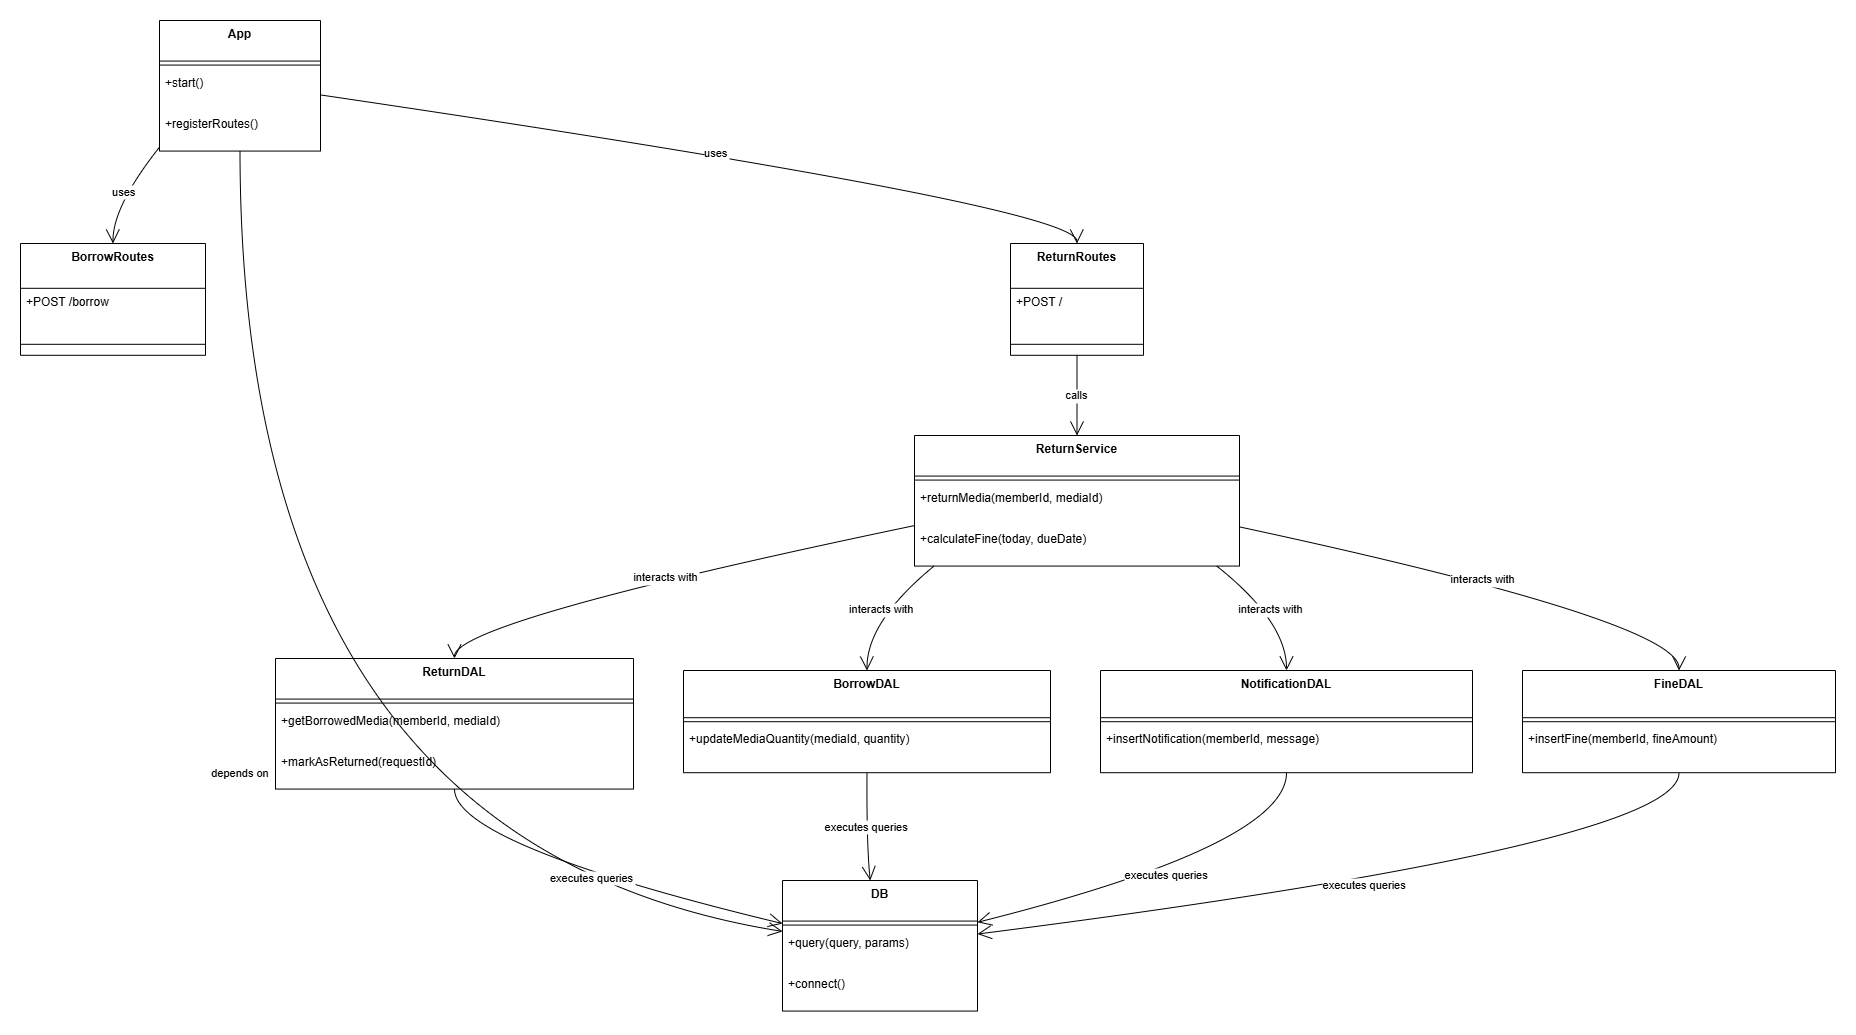

The diagram above was exported from draw.io. Its source (the exported page's mxGraphModel, read from the mxfile embedded in the PNG):
<mxGraphModel dx="1468" dy="886" grid="1" gridSize="10" guides="1" tooltips="1" connect="1" arrows="1" fold="1" page="1" pageScale="1" pageWidth="850" pageHeight="1100" math="0" shadow="0">
  <root>
    <mxCell id="0" />
    <mxCell id="1" parent="0" />
    <mxCell id="GO-R3vR4AVXqFH4SXMIs-1" value="App" style="swimlane;fontStyle=1;align=center;verticalAlign=top;childLayout=stackLayout;horizontal=1;startSize=40.57142857142857;horizontalStack=0;resizeParent=1;resizeParentMax=0;resizeLast=0;collapsible=0;marginBottom=0;" vertex="1" parent="1">
      <mxGeometry x="159" y="20" width="161" height="130.57142857142856" as="geometry" />
    </mxCell>
    <mxCell id="GO-R3vR4AVXqFH4SXMIs-2" style="line;strokeWidth=1;fillColor=none;align=left;verticalAlign=middle;spacingTop=-1;spacingLeft=3;spacingRight=3;rotatable=0;labelPosition=right;points=[];portConstraint=eastwest;strokeColor=inherit;" vertex="1" parent="GO-R3vR4AVXqFH4SXMIs-1">
      <mxGeometry y="40.57142857142857" width="161" height="8" as="geometry" />
    </mxCell>
    <mxCell id="GO-R3vR4AVXqFH4SXMIs-3" value="+start()" style="text;strokeColor=none;fillColor=none;align=left;verticalAlign=top;spacingLeft=4;spacingRight=4;overflow=hidden;rotatable=0;points=[[0,0.5],[1,0.5]];portConstraint=eastwest;" vertex="1" parent="GO-R3vR4AVXqFH4SXMIs-1">
      <mxGeometry y="48.57142857142857" width="161" height="41" as="geometry" />
    </mxCell>
    <mxCell id="GO-R3vR4AVXqFH4SXMIs-4" value="+registerRoutes()" style="text;strokeColor=none;fillColor=none;align=left;verticalAlign=top;spacingLeft=4;spacingRight=4;overflow=hidden;rotatable=0;points=[[0,0.5],[1,0.5]];portConstraint=eastwest;" vertex="1" parent="GO-R3vR4AVXqFH4SXMIs-1">
      <mxGeometry y="89.57142857142857" width="161" height="41" as="geometry" />
    </mxCell>
    <mxCell id="GO-R3vR4AVXqFH4SXMIs-5" value="BorrowRoutes" style="swimlane;fontStyle=1;align=center;verticalAlign=top;childLayout=stackLayout;horizontal=1;startSize=44.8;horizontalStack=0;resizeParent=1;resizeParentMax=0;resizeLast=0;collapsible=0;marginBottom=0;" vertex="1" parent="1">
      <mxGeometry x="20" y="243" width="185" height="111.8" as="geometry" />
    </mxCell>
    <mxCell id="GO-R3vR4AVXqFH4SXMIs-6" value="+POST /borrow" style="text;strokeColor=none;fillColor=none;align=left;verticalAlign=top;spacingLeft=4;spacingRight=4;overflow=hidden;rotatable=0;points=[[0,0.5],[1,0.5]];portConstraint=eastwest;" vertex="1" parent="GO-R3vR4AVXqFH4SXMIs-5">
      <mxGeometry y="44.8" width="185" height="45" as="geometry" />
    </mxCell>
    <mxCell id="GO-R3vR4AVXqFH4SXMIs-7" style="line;strokeWidth=1;fillColor=none;align=left;verticalAlign=middle;spacingTop=-1;spacingLeft=3;spacingRight=3;rotatable=0;labelPosition=right;points=[];portConstraint=eastwest;strokeColor=inherit;" vertex="1" parent="GO-R3vR4AVXqFH4SXMIs-5">
      <mxGeometry y="89.8" width="185" height="22" as="geometry" />
    </mxCell>
    <mxCell id="GO-R3vR4AVXqFH4SXMIs-8" value="ReturnRoutes" style="swimlane;fontStyle=1;align=center;verticalAlign=top;childLayout=stackLayout;horizontal=1;startSize=44.8;horizontalStack=0;resizeParent=1;resizeParentMax=0;resizeLast=0;collapsible=0;marginBottom=0;" vertex="1" parent="1">
      <mxGeometry x="1010" y="243" width="133" height="111.8" as="geometry" />
    </mxCell>
    <mxCell id="GO-R3vR4AVXqFH4SXMIs-9" value="+POST /" style="text;strokeColor=none;fillColor=none;align=left;verticalAlign=top;spacingLeft=4;spacingRight=4;overflow=hidden;rotatable=0;points=[[0,0.5],[1,0.5]];portConstraint=eastwest;" vertex="1" parent="GO-R3vR4AVXqFH4SXMIs-8">
      <mxGeometry y="44.8" width="133" height="45" as="geometry" />
    </mxCell>
    <mxCell id="GO-R3vR4AVXqFH4SXMIs-10" style="line;strokeWidth=1;fillColor=none;align=left;verticalAlign=middle;spacingTop=-1;spacingLeft=3;spacingRight=3;rotatable=0;labelPosition=right;points=[];portConstraint=eastwest;strokeColor=inherit;" vertex="1" parent="GO-R3vR4AVXqFH4SXMIs-8">
      <mxGeometry y="89.8" width="133" height="22" as="geometry" />
    </mxCell>
    <mxCell id="GO-R3vR4AVXqFH4SXMIs-11" value="ReturnService" style="swimlane;fontStyle=1;align=center;verticalAlign=top;childLayout=stackLayout;horizontal=1;startSize=40.57142857142857;horizontalStack=0;resizeParent=1;resizeParentMax=0;resizeLast=0;collapsible=0;marginBottom=0;" vertex="1" parent="1">
      <mxGeometry x="914" y="435" width="325" height="130.57142857142856" as="geometry" />
    </mxCell>
    <mxCell id="GO-R3vR4AVXqFH4SXMIs-12" style="line;strokeWidth=1;fillColor=none;align=left;verticalAlign=middle;spacingTop=-1;spacingLeft=3;spacingRight=3;rotatable=0;labelPosition=right;points=[];portConstraint=eastwest;strokeColor=inherit;" vertex="1" parent="GO-R3vR4AVXqFH4SXMIs-11">
      <mxGeometry y="40.57142857142857" width="325" height="8" as="geometry" />
    </mxCell>
    <mxCell id="GO-R3vR4AVXqFH4SXMIs-13" value="+returnMedia(memberId, mediaId)" style="text;strokeColor=none;fillColor=none;align=left;verticalAlign=top;spacingLeft=4;spacingRight=4;overflow=hidden;rotatable=0;points=[[0,0.5],[1,0.5]];portConstraint=eastwest;" vertex="1" parent="GO-R3vR4AVXqFH4SXMIs-11">
      <mxGeometry y="48.57142857142857" width="325" height="41" as="geometry" />
    </mxCell>
    <mxCell id="GO-R3vR4AVXqFH4SXMIs-14" value="+calculateFine(today, dueDate)" style="text;strokeColor=none;fillColor=none;align=left;verticalAlign=top;spacingLeft=4;spacingRight=4;overflow=hidden;rotatable=0;points=[[0,0.5],[1,0.5]];portConstraint=eastwest;" vertex="1" parent="GO-R3vR4AVXqFH4SXMIs-11">
      <mxGeometry y="89.57142857142857" width="325" height="41" as="geometry" />
    </mxCell>
    <mxCell id="GO-R3vR4AVXqFH4SXMIs-15" value="ReturnDAL" style="swimlane;fontStyle=1;align=center;verticalAlign=top;childLayout=stackLayout;horizontal=1;startSize=40.57142857142857;horizontalStack=0;resizeParent=1;resizeParentMax=0;resizeLast=0;collapsible=0;marginBottom=0;" vertex="1" parent="1">
      <mxGeometry x="275" y="658" width="358" height="130.57142857142856" as="geometry" />
    </mxCell>
    <mxCell id="GO-R3vR4AVXqFH4SXMIs-16" style="line;strokeWidth=1;fillColor=none;align=left;verticalAlign=middle;spacingTop=-1;spacingLeft=3;spacingRight=3;rotatable=0;labelPosition=right;points=[];portConstraint=eastwest;strokeColor=inherit;" vertex="1" parent="GO-R3vR4AVXqFH4SXMIs-15">
      <mxGeometry y="40.57142857142857" width="358" height="8" as="geometry" />
    </mxCell>
    <mxCell id="GO-R3vR4AVXqFH4SXMIs-17" value="+getBorrowedMedia(memberId, mediaId)" style="text;strokeColor=none;fillColor=none;align=left;verticalAlign=top;spacingLeft=4;spacingRight=4;overflow=hidden;rotatable=0;points=[[0,0.5],[1,0.5]];portConstraint=eastwest;" vertex="1" parent="GO-R3vR4AVXqFH4SXMIs-15">
      <mxGeometry y="48.57142857142857" width="358" height="41" as="geometry" />
    </mxCell>
    <mxCell id="GO-R3vR4AVXqFH4SXMIs-18" value="+markAsReturned(requestId)" style="text;strokeColor=none;fillColor=none;align=left;verticalAlign=top;spacingLeft=4;spacingRight=4;overflow=hidden;rotatable=0;points=[[0,0.5],[1,0.5]];portConstraint=eastwest;" vertex="1" parent="GO-R3vR4AVXqFH4SXMIs-15">
      <mxGeometry y="89.57142857142857" width="358" height="41" as="geometry" />
    </mxCell>
    <mxCell id="GO-R3vR4AVXqFH4SXMIs-19" value="BorrowDAL" style="swimlane;fontStyle=1;align=center;verticalAlign=top;childLayout=stackLayout;horizontal=1;startSize=47.2;horizontalStack=0;resizeParent=1;resizeParentMax=0;resizeLast=0;collapsible=0;marginBottom=0;" vertex="1" parent="1">
      <mxGeometry x="683" y="670" width="367" height="102.2" as="geometry" />
    </mxCell>
    <mxCell id="GO-R3vR4AVXqFH4SXMIs-20" style="line;strokeWidth=1;fillColor=none;align=left;verticalAlign=middle;spacingTop=-1;spacingLeft=3;spacingRight=3;rotatable=0;labelPosition=right;points=[];portConstraint=eastwest;strokeColor=inherit;" vertex="1" parent="GO-R3vR4AVXqFH4SXMIs-19">
      <mxGeometry y="47.2" width="367" height="8" as="geometry" />
    </mxCell>
    <mxCell id="GO-R3vR4AVXqFH4SXMIs-21" value="+updateMediaQuantity(mediaId, quantity)" style="text;strokeColor=none;fillColor=none;align=left;verticalAlign=top;spacingLeft=4;spacingRight=4;overflow=hidden;rotatable=0;points=[[0,0.5],[1,0.5]];portConstraint=eastwest;" vertex="1" parent="GO-R3vR4AVXqFH4SXMIs-19">
      <mxGeometry y="55.2" width="367" height="47" as="geometry" />
    </mxCell>
    <mxCell id="GO-R3vR4AVXqFH4SXMIs-22" value="NotificationDAL" style="swimlane;fontStyle=1;align=center;verticalAlign=top;childLayout=stackLayout;horizontal=1;startSize=47.2;horizontalStack=0;resizeParent=1;resizeParentMax=0;resizeLast=0;collapsible=0;marginBottom=0;" vertex="1" parent="1">
      <mxGeometry x="1100" y="670" width="372" height="102.2" as="geometry" />
    </mxCell>
    <mxCell id="GO-R3vR4AVXqFH4SXMIs-23" style="line;strokeWidth=1;fillColor=none;align=left;verticalAlign=middle;spacingTop=-1;spacingLeft=3;spacingRight=3;rotatable=0;labelPosition=right;points=[];portConstraint=eastwest;strokeColor=inherit;" vertex="1" parent="GO-R3vR4AVXqFH4SXMIs-22">
      <mxGeometry y="47.2" width="372" height="8" as="geometry" />
    </mxCell>
    <mxCell id="GO-R3vR4AVXqFH4SXMIs-24" value="+insertNotification(memberId, message)" style="text;strokeColor=none;fillColor=none;align=left;verticalAlign=top;spacingLeft=4;spacingRight=4;overflow=hidden;rotatable=0;points=[[0,0.5],[1,0.5]];portConstraint=eastwest;" vertex="1" parent="GO-R3vR4AVXqFH4SXMIs-22">
      <mxGeometry y="55.2" width="372" height="47" as="geometry" />
    </mxCell>
    <mxCell id="GO-R3vR4AVXqFH4SXMIs-25" value="FineDAL" style="swimlane;fontStyle=1;align=center;verticalAlign=top;childLayout=stackLayout;horizontal=1;startSize=47.2;horizontalStack=0;resizeParent=1;resizeParentMax=0;resizeLast=0;collapsible=0;marginBottom=0;" vertex="1" parent="1">
      <mxGeometry x="1522" y="670" width="313" height="102.2" as="geometry" />
    </mxCell>
    <mxCell id="GO-R3vR4AVXqFH4SXMIs-26" style="line;strokeWidth=1;fillColor=none;align=left;verticalAlign=middle;spacingTop=-1;spacingLeft=3;spacingRight=3;rotatable=0;labelPosition=right;points=[];portConstraint=eastwest;strokeColor=inherit;" vertex="1" parent="GO-R3vR4AVXqFH4SXMIs-25">
      <mxGeometry y="47.2" width="313" height="8" as="geometry" />
    </mxCell>
    <mxCell id="GO-R3vR4AVXqFH4SXMIs-27" value="+insertFine(memberId, fineAmount)" style="text;strokeColor=none;fillColor=none;align=left;verticalAlign=top;spacingLeft=4;spacingRight=4;overflow=hidden;rotatable=0;points=[[0,0.5],[1,0.5]];portConstraint=eastwest;" vertex="1" parent="GO-R3vR4AVXqFH4SXMIs-25">
      <mxGeometry y="55.2" width="313" height="47" as="geometry" />
    </mxCell>
    <mxCell id="GO-R3vR4AVXqFH4SXMIs-28" value="DB" style="swimlane;fontStyle=1;align=center;verticalAlign=top;childLayout=stackLayout;horizontal=1;startSize=40.57142857142857;horizontalStack=0;resizeParent=1;resizeParentMax=0;resizeLast=0;collapsible=0;marginBottom=0;" vertex="1" parent="1">
      <mxGeometry x="782" y="880" width="195" height="130.57142857142856" as="geometry" />
    </mxCell>
    <mxCell id="GO-R3vR4AVXqFH4SXMIs-29" style="line;strokeWidth=1;fillColor=none;align=left;verticalAlign=middle;spacingTop=-1;spacingLeft=3;spacingRight=3;rotatable=0;labelPosition=right;points=[];portConstraint=eastwest;strokeColor=inherit;" vertex="1" parent="GO-R3vR4AVXqFH4SXMIs-28">
      <mxGeometry y="40.57142857142857" width="195" height="8" as="geometry" />
    </mxCell>
    <mxCell id="GO-R3vR4AVXqFH4SXMIs-30" value="+query(query, params)" style="text;strokeColor=none;fillColor=none;align=left;verticalAlign=top;spacingLeft=4;spacingRight=4;overflow=hidden;rotatable=0;points=[[0,0.5],[1,0.5]];portConstraint=eastwest;" vertex="1" parent="GO-R3vR4AVXqFH4SXMIs-28">
      <mxGeometry y="48.57142857142857" width="195" height="41" as="geometry" />
    </mxCell>
    <mxCell id="GO-R3vR4AVXqFH4SXMIs-31" value="+connect()" style="text;strokeColor=none;fillColor=none;align=left;verticalAlign=top;spacingLeft=4;spacingRight=4;overflow=hidden;rotatable=0;points=[[0,0.5],[1,0.5]];portConstraint=eastwest;" vertex="1" parent="GO-R3vR4AVXqFH4SXMIs-28">
      <mxGeometry y="89.57142857142857" width="195" height="41" as="geometry" />
    </mxCell>
    <mxCell id="GO-R3vR4AVXqFH4SXMIs-32" value="uses" style="curved=1;startArrow=none;endArrow=open;endSize=12;exitX=0;exitY=0.97;entryX=0.5;entryY=0;rounded=0;" edge="1" parent="1" source="GO-R3vR4AVXqFH4SXMIs-1" target="GO-R3vR4AVXqFH4SXMIs-5">
      <mxGeometry relative="1" as="geometry">
        <Array as="points">
          <mxPoint x="112" y="206" />
        </Array>
      </mxGeometry>
    </mxCell>
    <mxCell id="GO-R3vR4AVXqFH4SXMIs-33" value="uses" style="curved=1;startArrow=none;endArrow=open;endSize=12;exitX=1;exitY=0.57;entryX=0.5;entryY=0;rounded=0;" edge="1" parent="1" source="GO-R3vR4AVXqFH4SXMIs-1" target="GO-R3vR4AVXqFH4SXMIs-8">
      <mxGeometry relative="1" as="geometry">
        <Array as="points">
          <mxPoint x="1076" y="206" />
        </Array>
      </mxGeometry>
    </mxCell>
    <mxCell id="GO-R3vR4AVXqFH4SXMIs-34" value="depends on" style="curved=1;startArrow=none;endArrow=open;endSize=12;exitX=0.5;exitY=1;entryX=0;entryY=0.39;rounded=0;" edge="1" parent="1" source="GO-R3vR4AVXqFH4SXMIs-1" target="GO-R3vR4AVXqFH4SXMIs-28">
      <mxGeometry relative="1" as="geometry">
        <Array as="points">
          <mxPoint x="240" y="844" />
        </Array>
      </mxGeometry>
    </mxCell>
    <mxCell id="GO-R3vR4AVXqFH4SXMIs-35" value="calls" style="curved=1;startArrow=none;endArrow=open;endSize=12;exitX=0.5;exitY=1;entryX=0.5;entryY=0;rounded=0;" edge="1" parent="1" source="GO-R3vR4AVXqFH4SXMIs-8" target="GO-R3vR4AVXqFH4SXMIs-11">
      <mxGeometry relative="1" as="geometry">
        <Array as="points" />
      </mxGeometry>
    </mxCell>
    <mxCell id="GO-R3vR4AVXqFH4SXMIs-36" value="interacts with" style="curved=1;startArrow=none;endArrow=open;endSize=12;exitX=0;exitY=0.69;entryX=0.5;entryY=0;rounded=0;" edge="1" parent="1" source="GO-R3vR4AVXqFH4SXMIs-11" target="GO-R3vR4AVXqFH4SXMIs-15">
      <mxGeometry relative="1" as="geometry">
        <Array as="points">
          <mxPoint x="454" y="621" />
        </Array>
      </mxGeometry>
    </mxCell>
    <mxCell id="GO-R3vR4AVXqFH4SXMIs-37" value="interacts with" style="curved=1;startArrow=none;endArrow=open;endSize=12;exitX=0.06;exitY=1;entryX=0.5;entryY=0;rounded=0;" edge="1" parent="1" source="GO-R3vR4AVXqFH4SXMIs-11" target="GO-R3vR4AVXqFH4SXMIs-19">
      <mxGeometry relative="1" as="geometry">
        <Array as="points">
          <mxPoint x="866" y="621" />
        </Array>
      </mxGeometry>
    </mxCell>
    <mxCell id="GO-R3vR4AVXqFH4SXMIs-38" value="interacts with" style="curved=1;startArrow=none;endArrow=open;endSize=12;exitX=0.93;exitY=1;entryX=0.5;entryY=0;rounded=0;" edge="1" parent="1" source="GO-R3vR4AVXqFH4SXMIs-11" target="GO-R3vR4AVXqFH4SXMIs-22">
      <mxGeometry relative="1" as="geometry">
        <Array as="points">
          <mxPoint x="1286" y="621" />
        </Array>
      </mxGeometry>
    </mxCell>
    <mxCell id="GO-R3vR4AVXqFH4SXMIs-39" value="interacts with" style="curved=1;startArrow=none;endArrow=open;endSize=12;exitX=1;exitY=0.7;entryX=0.5;entryY=0;rounded=0;" edge="1" parent="1" source="GO-R3vR4AVXqFH4SXMIs-11" target="GO-R3vR4AVXqFH4SXMIs-25">
      <mxGeometry relative="1" as="geometry">
        <Array as="points">
          <mxPoint x="1679" y="621" />
        </Array>
      </mxGeometry>
    </mxCell>
    <mxCell id="GO-R3vR4AVXqFH4SXMIs-40" value="executes queries" style="curved=1;startArrow=none;endArrow=open;endSize=12;exitX=0.5;exitY=1;entryX=0;entryY=0.33;rounded=0;" edge="1" parent="1" source="GO-R3vR4AVXqFH4SXMIs-15" target="GO-R3vR4AVXqFH4SXMIs-28">
      <mxGeometry relative="1" as="geometry">
        <Array as="points">
          <mxPoint x="454" y="844" />
        </Array>
      </mxGeometry>
    </mxCell>
    <mxCell id="GO-R3vR4AVXqFH4SXMIs-41" value="executes queries" style="curved=1;startArrow=none;endArrow=open;endSize=12;exitX=0.5;exitY=1;entryX=0.45;entryY=0;rounded=0;" edge="1" parent="1" source="GO-R3vR4AVXqFH4SXMIs-19" target="GO-R3vR4AVXqFH4SXMIs-28">
      <mxGeometry relative="1" as="geometry">
        <Array as="points">
          <mxPoint x="866" y="844" />
        </Array>
      </mxGeometry>
    </mxCell>
    <mxCell id="GO-R3vR4AVXqFH4SXMIs-42" value="executes queries" style="curved=1;startArrow=none;endArrow=open;endSize=12;exitX=0.5;exitY=1;entryX=1;entryY=0.32;rounded=0;" edge="1" parent="1" source="GO-R3vR4AVXqFH4SXMIs-22" target="GO-R3vR4AVXqFH4SXMIs-28">
      <mxGeometry relative="1" as="geometry">
        <Array as="points">
          <mxPoint x="1286" y="844" />
        </Array>
      </mxGeometry>
    </mxCell>
    <mxCell id="GO-R3vR4AVXqFH4SXMIs-43" value="executes queries" style="curved=1;startArrow=none;endArrow=open;endSize=12;exitX=0.5;exitY=1;entryX=1;entryY=0.41;rounded=0;" edge="1" parent="1" source="GO-R3vR4AVXqFH4SXMIs-25" target="GO-R3vR4AVXqFH4SXMIs-28">
      <mxGeometry relative="1" as="geometry">
        <Array as="points">
          <mxPoint x="1679" y="844" />
        </Array>
      </mxGeometry>
    </mxCell>
  </root>
</mxGraphModel>